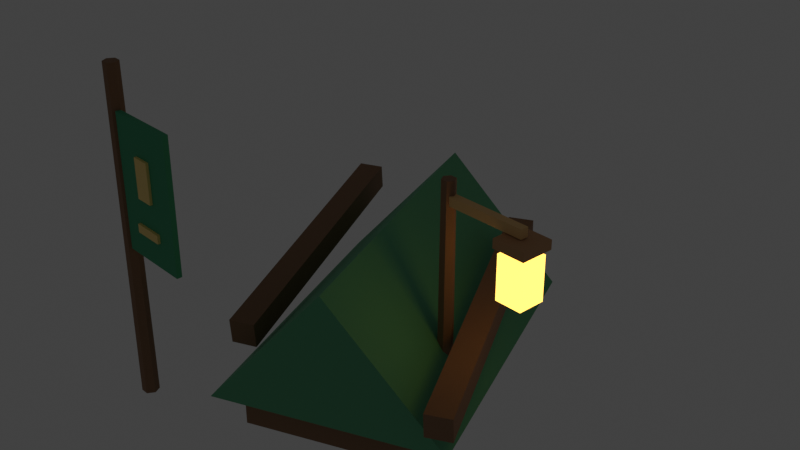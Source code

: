 # Source: elarthalas_greenspire_shelter.blend  (saved by Blender 5.1.30; exported with 4.5.12 LTS)
import bpy
from mathutils import Matrix  # noqa: F401  (used for matrix-valued properties, if any)

bpy.ops.wm.read_factory_settings(use_empty=True)
scene = bpy.context.scene
scene.name = 'Scene'

# ---- collections
col_elar_terrain = bpy.data.collections.new('ELAR_Terrain'); scene.collection.children.link(col_elar_terrain)
col_elar_archivecity = bpy.data.collections.new('ELAR_ArchiveCity'); scene.collection.children.link(col_elar_archivecity)
col_elar_wardsandprops = bpy.data.collections.new('ELAR_WardsAndProps'); scene.collection.children.link(col_elar_wardsandprops)
col_elar_memoryconstructs = bpy.data.collections.new('ELAR_MemoryConstructs'); scene.collection.children.link(col_elar_memoryconstructs)
col_elar_arcaneintrusion = bpy.data.collections.new('ELAR_ArcaneIntrusion'); scene.collection.children.link(col_elar_arcaneintrusion)
col_elar_foliage = bpy.data.collections.new('ELAR_Foliage'); scene.collection.children.link(col_elar_foliage)
col_elar_characters = bpy.data.collections.new('ELAR_Characters'); scene.collection.children.link(col_elar_characters)
col_elar_lightingrender = bpy.data.collections.new('ELAR_LightingRender'); scene.collection.children.link(col_elar_lightingrender)

# ---- materials (node trees are filled in below, after node groups)
mat_mat_campcloth_green = bpy.data.materials.new('MAT_CampCloth_Green')
mat_mat_campcloth_green.diffuse_color = (0.09, 0.36, 0.18, 1.0)
mat_mat_bark_darkroot = bpy.data.materials.new('MAT_Bark_DarkRoot')
mat_mat_bark_darkroot.diffuse_color = (0.23, 0.12, 0.06, 1.0)
mat_mat_banner_verdantgreen = bpy.data.materials.new('MAT_Banner_VerdantGreen')
mat_mat_banner_verdantgreen.diffuse_color = (0.04, 0.32, 0.15, 1.0)
mat_mat_goldtrim = bpy.data.materials.new('MAT_GoldTrim')
mat_mat_goldtrim.diffuse_color = (0.95, 0.68, 0.2, 1.0)
mat_mat_wood_goldentrim = bpy.data.materials.new('MAT_Wood_GoldenTrim')
mat_mat_wood_goldentrim.diffuse_color = (0.78, 0.47, 0.18, 1.0)
mat_mat_lantern_warm_emission = bpy.data.materials.new('MAT_Lantern_Warm_Emission')
mat_mat_lantern_warm_emission.diffuse_color = (1.0, 0.68, 0.2, 1.0)
mat_mat_bark_warmbrown = bpy.data.materials.new('MAT_Bark_WarmBrown')
mat_mat_bark_warmbrown.diffuse_color = (0.48, 0.25, 0.11, 1.0)

# ---- material node trees
mat_mat_campcloth_green.use_nodes = True; mat_mat_campcloth_green.node_tree.nodes.clear()
_N = mat_mat_campcloth_green.node_tree.nodes; _L = mat_mat_campcloth_green.node_tree.links
n0 = _N.new('ShaderNodeBsdfPrincipled'); n0.name = 'Principled BSDF'; n0.location = (-200, 100)
n0.inputs[0].default_value = (0.09, 0.36, 0.18, 1.0)
n0.inputs[2].default_value = 0.82
n1 = _N.new('ShaderNodeOutputMaterial'); n1.name = 'Material Output'; n1.location = (200, 100)
_L.new(n0.outputs[0], n1.inputs[0])
n1.is_active_output = True
mat_mat_bark_darkroot.use_nodes = True; mat_mat_bark_darkroot.node_tree.nodes.clear()
_N = mat_mat_bark_darkroot.node_tree.nodes; _L = mat_mat_bark_darkroot.node_tree.links
n0 = _N.new('ShaderNodeBsdfPrincipled'); n0.name = 'Principled BSDF'; n0.location = (-200, 100)
n0.inputs[0].default_value = (0.23, 0.12, 0.06, 1.0)
n0.inputs[2].default_value = 0.82
n1 = _N.new('ShaderNodeOutputMaterial'); n1.name = 'Material Output'; n1.location = (200, 100)
_L.new(n0.outputs[0], n1.inputs[0])
n1.is_active_output = True
mat_mat_banner_verdantgreen.use_nodes = True; mat_mat_banner_verdantgreen.node_tree.nodes.clear()
_N = mat_mat_banner_verdantgreen.node_tree.nodes; _L = mat_mat_banner_verdantgreen.node_tree.links
n0 = _N.new('ShaderNodeBsdfPrincipled'); n0.name = 'Principled BSDF'; n0.location = (-200, 100)
n0.inputs[0].default_value = (0.04, 0.32, 0.15, 1.0)
n0.inputs[2].default_value = 0.82
n1 = _N.new('ShaderNodeOutputMaterial'); n1.name = 'Material Output'; n1.location = (200, 100)
_L.new(n0.outputs[0], n1.inputs[0])
n1.is_active_output = True
mat_mat_goldtrim.use_nodes = True; mat_mat_goldtrim.node_tree.nodes.clear()
_N = mat_mat_goldtrim.node_tree.nodes; _L = mat_mat_goldtrim.node_tree.links
n0 = _N.new('ShaderNodeBsdfPrincipled'); n0.name = 'Principled BSDF'; n0.location = (-200, 100)
n0.inputs[0].default_value = (0.95, 0.68, 0.2, 1.0)
n0.inputs[2].default_value = 0.55
n1 = _N.new('ShaderNodeOutputMaterial'); n1.name = 'Material Output'; n1.location = (200, 100)
_L.new(n0.outputs[0], n1.inputs[0])
n1.is_active_output = True
mat_mat_wood_goldentrim.use_nodes = True; mat_mat_wood_goldentrim.node_tree.nodes.clear()
_N = mat_mat_wood_goldentrim.node_tree.nodes; _L = mat_mat_wood_goldentrim.node_tree.links
n0 = _N.new('ShaderNodeBsdfPrincipled'); n0.name = 'Principled BSDF'; n0.location = (-200, 100)
n0.inputs[0].default_value = (0.78, 0.47, 0.18, 1.0)
n0.inputs[2].default_value = 0.82
n1 = _N.new('ShaderNodeOutputMaterial'); n1.name = 'Material Output'; n1.location = (200, 100)
_L.new(n0.outputs[0], n1.inputs[0])
n1.is_active_output = True
mat_mat_lantern_warm_emission.use_nodes = True; mat_mat_lantern_warm_emission.node_tree.nodes.clear()
_N = mat_mat_lantern_warm_emission.node_tree.nodes; _L = mat_mat_lantern_warm_emission.node_tree.links
n0 = _N.new('ShaderNodeBsdfPrincipled'); n0.name = 'Principled BSDF'; n0.location = (-200, 100)
n0.inputs[0].default_value = (1.0, 0.68, 0.2, 1.0)
n0.inputs[2].default_value = 0.82
n0.inputs[27].default_value = (1.0, 0.55, 0.1, 1.0)
n0.inputs[28].default_value = 2.3
n1 = _N.new('ShaderNodeOutputMaterial'); n1.name = 'Material Output'; n1.location = (200, 100)
_L.new(n0.outputs[0], n1.inputs[0])
n1.is_active_output = True
mat_mat_bark_warmbrown.use_nodes = True; mat_mat_bark_warmbrown.node_tree.nodes.clear()
_N = mat_mat_bark_warmbrown.node_tree.nodes; _L = mat_mat_bark_warmbrown.node_tree.links
n0 = _N.new('ShaderNodeBsdfPrincipled'); n0.name = 'Principled BSDF'; n0.location = (-200, 100)
n0.inputs[0].default_value = (0.48, 0.25, 0.11, 1.0)
n0.inputs[2].default_value = 0.82
n1 = _N.new('ShaderNodeOutputMaterial'); n1.name = 'Material Output'; n1.location = (200, 100)
_L.new(n0.outputs[0], n1.inputs[0])
n1.is_active_output = True

# ---- world
world_world = bpy.data.worlds.new('World'); scene.world = world_world
world_world.use_nodes = True; world_world.node_tree.nodes.clear()
_N = world_world.node_tree.nodes; _L = world_world.node_tree.links
n0 = _N.new('ShaderNodeOutputWorld'); n0.name = 'World Output'; n0.location = (200, 100)
n1 = _N.new('ShaderNodeBackground'); n1.name = 'Background'; n1.location = (-200, 100)
n1.inputs[0].default_value = (0.05088, 0.05088, 0.05088, 1.0)
_L.new(n1.outputs[0], n0.inputs[0])
n0.is_active_output = True
world_world.color = (0.52, 0.74, 0.76)
world_world.sun_shadow_jitter_overblur = 0.0

# ---- meshes
me_prefab_elarthalas_greenspire_shelter_00_elar_wardsandprops_gree = bpy.data.meshes.new('PREFAB_elarthalas_greenspire_shelter_00_ELAR_WardsAndProps_Gree')
me_prefab_elarthalas_greenspire_shelter_00_elar_wardsandprops_gree.from_pydata([(-0.547, -1.631, 0.0), (1.366, -1.046, 0.0), (0.4093, -1.339, 1.15), (-1.366, 1.046, 0.0), (0.547, 1.631, 0.0), (-0.4093, 1.339, 1.15)], [], [(0, 1, 2), (3, 5, 4), (0, 3, 4, 1), (1, 4, 5, 2), (2, 5, 3, 0)])
me_prefab_elarthalas_greenspire_shelter_00_elar_wardsandprops_gree.materials.append(mat_mat_campcloth_green)
me_prefab_elarthalas_greenspire_shelter_00_elar_wardsandprops_gree.update()
me_prefab_elarthalas_greenspire_shelter_01_elar_wardsandprops_gree = bpy.data.meshes.new('PREFAB_elarthalas_greenspire_shelter_01_ELAR_WardsAndProps_Gree')
me_prefab_elarthalas_greenspire_shelter_01_elar_wardsandprops_gree.from_pydata([(-0.4454, -1.365, -0.225), (-0.4454, -1.365, 0.225), (-1.132, 0.8825, -0.225), (-1.132, 0.8825, 0.225), (1.132, -0.8825, -0.225), (1.132, -0.8825, 0.225), (0.4454, 1.365, -0.225), (0.4454, 1.365, 0.225)], [], [(0, 1, 3, 2), (2, 3, 7, 6), (6, 7, 5, 4), (4, 5, 1, 0), (2, 6, 4, 0), (7, 3, 1, 5)])
_uv = me_prefab_elarthalas_greenspire_shelter_01_elar_wardsandprops_gree.uv_layers.new(name='UVMap')
_uv.uv.foreach_set('vector', [0.375, 0.0, 0.625, 0.0, 0.625, 0.25, 0.375, 0.25, 0.375, 0.25, 0.625, 0.25, 0.625, 0.5, 0.375, 0.5, 0.375, 0.5, 0.625, 0.5, 0.625, 0.75, 0.375, 0.75, 0.375, 0.75, 0.625, 0.75, 0.625, 1.0, 0.375, 1.0, 0.125, 0.5, 0.375, 0.5, 0.375, 0.75, 0.125, 0.75, 0.625, 0.5, 0.875, 0.5, 0.875, 0.75, 0.625, 0.75])
me_prefab_elarthalas_greenspire_shelter_01_elar_wardsandprops_gree.materials.append(mat_mat_bark_darkroot)
me_prefab_elarthalas_greenspire_shelter_01_elar_wardsandprops_gree.update()
me_prefab_elarthalas_greenspire_shelter_02_elar_wardsandprops_gree = bpy.data.meshes.new('PREFAB_elarthalas_greenspire_shelter_02_ELAR_WardsAndProps_Gree')
me_prefab_elarthalas_greenspire_shelter_02_elar_wardsandprops_gree.from_pydata([(0.299, -1.276, -0.2479), (0.3061, -1.298, -0.0291), (-0.5154, 1.23, 0.0291), (-0.5083, 1.208, 0.2479), (0.5083, -1.208, -0.2479), (0.5154, -1.23, -0.0291), (-0.3061, 1.298, 0.0291), (-0.299, 1.276, 0.2479)], [], [(0, 1, 3, 2), (2, 3, 7, 6), (6, 7, 5, 4), (4, 5, 1, 0), (2, 6, 4, 0), (7, 3, 1, 5)])
_uv = me_prefab_elarthalas_greenspire_shelter_02_elar_wardsandprops_gree.uv_layers.new(name='UVMap')
_uv.uv.foreach_set('vector', [0.375, 0.0, 0.625, 0.0, 0.625, 0.25, 0.375, 0.25, 0.375, 0.25, 0.625, 0.25, 0.625, 0.5, 0.375, 0.5, 0.375, 0.5, 0.625, 0.5, 0.625, 0.75, 0.375, 0.75, 0.375, 0.75, 0.625, 0.75, 0.625, 1.0, 0.375, 1.0, 0.125, 0.5, 0.375, 0.5, 0.375, 0.75, 0.125, 0.75, 0.625, 0.5, 0.875, 0.5, 0.875, 0.75, 0.625, 0.75])
me_prefab_elarthalas_greenspire_shelter_02_elar_wardsandprops_gree.materials.append(mat_mat_bark_darkroot)
me_prefab_elarthalas_greenspire_shelter_02_elar_wardsandprops_gree.update()
me_prefab_elarthalas_greenspire_shelter_03_elar_wardsandprops_gree = bpy.data.meshes.new('PREFAB_elarthalas_greenspire_shelter_03_ELAR_WardsAndProps_Gree')
me_prefab_elarthalas_greenspire_shelter_03_elar_wardsandprops_gree.from_pydata([(0.3873, -1.252, -0.2479), (0.396, -1.274, -0.0291), (-0.5999, 1.191, 0.0291), (-0.5913, 1.17, 0.2479), (0.5913, -1.17, -0.2479), (0.5999, -1.191, -0.0291), (-0.396, 1.274, 0.0291), (-0.3873, 1.252, 0.2479)], [], [(0, 1, 3, 2), (2, 3, 7, 6), (6, 7, 5, 4), (4, 5, 1, 0), (2, 6, 4, 0), (7, 3, 1, 5)])
_uv = me_prefab_elarthalas_greenspire_shelter_03_elar_wardsandprops_gree.uv_layers.new(name='UVMap')
_uv.uv.foreach_set('vector', [0.375, 0.0, 0.625, 0.0, 0.625, 0.25, 0.375, 0.25, 0.375, 0.25, 0.625, 0.25, 0.625, 0.5, 0.375, 0.5, 0.375, 0.5, 0.625, 0.5, 0.625, 0.75, 0.375, 0.75, 0.375, 0.75, 0.625, 0.75, 0.625, 1.0, 0.375, 1.0, 0.125, 0.5, 0.375, 0.5, 0.375, 0.75, 0.125, 0.75, 0.625, 0.5, 0.875, 0.5, 0.875, 0.75, 0.625, 0.75])
me_prefab_elarthalas_greenspire_shelter_03_elar_wardsandprops_gree.materials.append(mat_mat_bark_darkroot)
me_prefab_elarthalas_greenspire_shelter_03_elar_wardsandprops_gree.update()
me_prefab_elarthalas_greenspire_shelter_04_elar_wardsandprops_gree = bpy.data.meshes.new('PREFAB_elarthalas_greenspire_shelter_04_ELAR_WardsAndProps_Gree')
me_prefab_elarthalas_greenspire_shelter_04_elar_wardsandprops_gree.from_pydata([(0.0713, -0.01002, 0.0), (0.04433, 0.05674, 0.0), (-0.02697, 0.06676, 0.0), (-0.0713, 0.01002, 0.0), (-0.04433, -0.05674, 0.0), (0.02697, -0.06676, 0.0), (0.06239, -0.008768, 2.88), (0.03879, 0.04964, 2.88), (-0.0236, 0.05841, 2.88), (-0.06239, 0.008768, 2.88), (-0.03879, -0.04964, 2.88), (0.0236, -0.05841, 2.88), (0.0, 0.0, 0.0), (0.0, 0.0, 2.88), (0.04784, -0.04762, 1.374), (0.6895, -0.1378, 1.374), (0.6958, -0.09324, 1.374), (0.0541, -0.003059, 1.374), (0.04784, -0.04762, 2.514), (0.6895, -0.1378, 2.514), (0.6958, -0.09324, 2.514), (0.0541, -0.003059, 2.514), (0.2853, -0.1037, 1.896), (0.4458, -0.1263, 1.896), (0.4495, -0.09953, 1.896), (0.2891, -0.07698, 1.896), (0.2853, -0.1037, 2.232), (0.4458, -0.1263, 2.232), (0.4495, -0.09953, 2.232), (0.2891, -0.07698, 2.232), (0.2319, -0.09621, 1.596), (0.4992, -0.1338, 1.596), (0.503, -0.107, 1.596), (0.2356, -0.06947, 1.596), (0.2319, -0.09621, 1.668), (0.4992, -0.1338, 1.668), (0.503, -0.107, 1.668), (0.2356, -0.06947, 1.668)], [], [(0, 1, 7, 6), (12, 1, 0), (13, 6, 7), (1, 2, 8, 7), (12, 2, 1), (13, 7, 8), (2, 3, 9, 8), (12, 3, 2), (13, 8, 9), (3, 4, 10, 9), (12, 4, 3), (13, 9, 10), (4, 5, 11, 10), (12, 5, 4), (13, 10, 11), (5, 0, 6, 11), (12, 0, 5), (13, 11, 6), (14, 15, 16, 17), (18, 21, 20, 19), (14, 18, 19, 15), (15, 19, 20, 16), (16, 20, 21, 17), (17, 21, 18, 14), (22, 23, 24, 25), (26, 29, 28, 27), (22, 26, 27, 23), (23, 27, 28, 24), (24, 28, 29, 25), (25, 29, 26, 22), (30, 31, 32, 33), (34, 37, 36, 35), (30, 34, 35, 31), (31, 35, 36, 32), (32, 36, 37, 33), (33, 37, 34, 30)])
me_prefab_elarthalas_greenspire_shelter_04_elar_wardsandprops_gree.polygons.foreach_set('material_index', [0, 0, 0, 0, 0, 0, 0, 0, 0, 0, 0, 0, 0, 0, 0, 0, 0, 0, 1, 1, 1, 1, 1, 1, 2, 2, 2, 2, 2, 2, 2, 2, 2, 2, 2, 2])
me_prefab_elarthalas_greenspire_shelter_04_elar_wardsandprops_gree.materials.append(mat_mat_bark_darkroot)
me_prefab_elarthalas_greenspire_shelter_04_elar_wardsandprops_gree.materials.append(mat_mat_banner_verdantgreen)
me_prefab_elarthalas_greenspire_shelter_04_elar_wardsandprops_gree.materials.append(mat_mat_goldtrim)
me_prefab_elarthalas_greenspire_shelter_04_elar_wardsandprops_gree.update()
me_prefab_elarthalas_greenspire_shelter_05_elar_wardsandprops_gree = bpy.data.meshes.new('PREFAB_elarthalas_greenspire_shelter_05_ELAR_WardsAndProps_Gree')
me_prefab_elarthalas_greenspire_shelter_05_elar_wardsandprops_gree.from_pydata([(0.06734, -0.009464, 0.0), (0.04186, 0.05358, 0.0), (-0.02547, 0.06305, 0.0), (-0.06734, 0.009464, 0.0), (-0.04186, -0.05358, 0.0), (0.02547, -0.06305, 0.0), (0.05892, -0.008281, 2.1), (0.03663, 0.04689, 2.1), (-0.02229, 0.05517, 2.1), (-0.05892, 0.008281, 2.1), (-0.03663, -0.04689, 2.1), (0.02229, -0.05517, 2.1), (0.0, 0.0, 0.0), (0.0, 0.0, 2.1), (-0.0384, -0.02894, 1.9), (0.736, -0.1378, 1.9), (0.7455, -0.07043, 1.9), (-0.02894, 0.0384, 1.9), (-0.0384, -0.02894, 1.98), (0.736, -0.1378, 1.98), (0.7455, -0.07043, 1.98), (-0.02894, 0.0384, 1.98), (0.5895, -0.203, 1.39), (0.8252, -0.2361, 1.39), (0.8583, -0.0004553, 1.39), (0.6226, 0.03267, 1.39), (0.5895, -0.203, 1.77), (0.8252, -0.2361, 1.77), (0.8583, -0.0004553, 1.77), (0.6226, 0.03267, 1.77), (0.5607, -0.2247, 1.81), (0.8469, -0.2649, 1.81), (0.8871, 0.02125, 1.81), (0.6009, 0.06147, 1.81), (0.5607, -0.2247, 1.89), (0.8469, -0.2649, 1.89), (0.8871, 0.02125, 1.89), (0.6009, 0.06147, 1.89)], [], [(0, 1, 7, 6), (12, 1, 0), (13, 6, 7), (1, 2, 8, 7), (12, 2, 1), (13, 7, 8), (2, 3, 9, 8), (12, 3, 2), (13, 8, 9), (3, 4, 10, 9), (12, 4, 3), (13, 9, 10), (4, 5, 11, 10), (12, 5, 4), (13, 10, 11), (5, 0, 6, 11), (12, 0, 5), (13, 11, 6), (14, 15, 16, 17), (18, 21, 20, 19), (14, 18, 19, 15), (15, 19, 20, 16), (16, 20, 21, 17), (17, 21, 18, 14), (22, 23, 24, 25), (26, 29, 28, 27), (22, 26, 27, 23), (23, 27, 28, 24), (24, 28, 29, 25), (25, 29, 26, 22), (30, 31, 32, 33), (34, 37, 36, 35), (30, 34, 35, 31), (31, 35, 36, 32), (32, 36, 37, 33), (33, 37, 34, 30)])
me_prefab_elarthalas_greenspire_shelter_05_elar_wardsandprops_gree.polygons.foreach_set('material_index', [0, 0, 0, 0, 0, 0, 0, 0, 0, 0, 0, 0, 0, 0, 0, 0, 0, 0, 1, 1, 1, 1, 1, 1, 2, 2, 2, 2, 2, 2, 3, 3, 3, 3, 3, 3])
me_prefab_elarthalas_greenspire_shelter_05_elar_wardsandprops_gree.materials.append(mat_mat_bark_darkroot)
me_prefab_elarthalas_greenspire_shelter_05_elar_wardsandprops_gree.materials.append(mat_mat_wood_goldentrim)
me_prefab_elarthalas_greenspire_shelter_05_elar_wardsandprops_gree.materials.append(mat_mat_lantern_warm_emission)
me_prefab_elarthalas_greenspire_shelter_05_elar_wardsandprops_gree.materials.append(mat_mat_bark_warmbrown)
me_prefab_elarthalas_greenspire_shelter_05_elar_wardsandprops_gree.update()

# ---- objects
ob_prefab_elarthalas_greenspire_shelter_00_elar_wardsandprops_gree = bpy.data.objects.new('PREFAB_elarthalas_greenspire_shelter_00_ELAR_WardsAndProps_Gree', me_prefab_elarthalas_greenspire_shelter_00_elar_wardsandprops_gree)
ob_prefab_elarthalas_greenspire_shelter_01_elar_wardsandprops_gree = bpy.data.objects.new('PREFAB_elarthalas_greenspire_shelter_01_ELAR_WardsAndProps_Gree', me_prefab_elarthalas_greenspire_shelter_01_elar_wardsandprops_gree)
ob_prefab_elarthalas_greenspire_shelter_02_elar_wardsandprops_gree = bpy.data.objects.new('PREFAB_elarthalas_greenspire_shelter_02_ELAR_WardsAndProps_Gree', me_prefab_elarthalas_greenspire_shelter_02_elar_wardsandprops_gree)
ob_prefab_elarthalas_greenspire_shelter_03_elar_wardsandprops_gree = bpy.data.objects.new('PREFAB_elarthalas_greenspire_shelter_03_ELAR_WardsAndProps_Gree', me_prefab_elarthalas_greenspire_shelter_03_elar_wardsandprops_gree)
ob_prefab_elarthalas_greenspire_shelter_04_elar_wardsandprops_gree = bpy.data.objects.new('PREFAB_elarthalas_greenspire_shelter_04_ELAR_WardsAndProps_Gree', me_prefab_elarthalas_greenspire_shelter_04_elar_wardsandprops_gree)
ob_prefab_elarthalas_greenspire_shelter_05_elar_wardsandprops_gree = bpy.data.objects.new('PREFAB_elarthalas_greenspire_shelter_05_ELAR_WardsAndProps_Gree', me_prefab_elarthalas_greenspire_shelter_05_elar_wardsandprops_gree)

# ---- transforms, parenting, visibility, modifiers, constraints
ob_prefab_elarthalas_greenspire_shelter_00_elar_wardsandprops_gree.location = (-0.1109, 0.08944, 0.365)
ob_prefab_elarthalas_greenspire_shelter_01_elar_wardsandprops_gree.location = (-0.1109, 0.08944, 0.225)
ob_prefab_elarthalas_greenspire_shelter_02_elar_wardsandprops_gree.location = (-1.061, 0.08944, 0.905)
ob_prefab_elarthalas_greenspire_shelter_03_elar_wardsandprops_gree.location = (0.8091, 0.08944, 0.905)
ob_prefab_elarthalas_greenspire_shelter_04_elar_wardsandprops_gree.location = (-1.411, -1.561, 0.105)
ob_prefab_elarthalas_greenspire_shelter_05_elar_wardsandprops_gree.location = (0.6891, -0.2606, 0.105)

# ---- collection membership
col_elar_wardsandprops.objects.link(ob_prefab_elarthalas_greenspire_shelter_00_elar_wardsandprops_gree)
col_elar_wardsandprops.objects.link(ob_prefab_elarthalas_greenspire_shelter_01_elar_wardsandprops_gree)
col_elar_wardsandprops.objects.link(ob_prefab_elarthalas_greenspire_shelter_02_elar_wardsandprops_gree)
col_elar_wardsandprops.objects.link(ob_prefab_elarthalas_greenspire_shelter_03_elar_wardsandprops_gree)
col_elar_wardsandprops.objects.link(ob_prefab_elarthalas_greenspire_shelter_04_elar_wardsandprops_gree)
col_elar_wardsandprops.objects.link(ob_prefab_elarthalas_greenspire_shelter_05_elar_wardsandprops_gree)

# ---- scene / render settings (as saved in the file)
scene.frame_start = 1; scene.frame_end = 250; scene.frame_set(1)
scene.render.engine = 'BLENDER_EEVEE_NEXT'
scene.render.bake_bias = 0.0
scene.render.bake_samples = 0
scene.cycles.sampling_pattern = 'TABULATED_SOBOL'
scene.eevee.use_volume_custom_range = False
scene.view_settings.look = 'Medium High Contrast'
scene.view_settings.view_transform = 'Standard'
scene.view_settings.exposure = 0.08
bpy.context.view_layer.update()

# ---- added for rendering (the .blend has no active camera): camera
cam_auto = bpy.data.cameras.new('AutoCamera')
cam_auto.lens = 50.0
cam_auto.sensor_width = 36.0
cam_auto.clip_end = 1000.0
ob_auto_camera = bpy.data.objects.new('AutoCamera', cam_auto)
scene.collection.objects.link(ob_auto_camera)
ob_auto_camera.location = (5.11289, -6.12433, 5.58281)
ob_auto_camera.rotation_euler = (1.09748, -7.21219e-08, 0.694738)
scene.camera = ob_auto_camera
bpy.context.view_layer.update()
